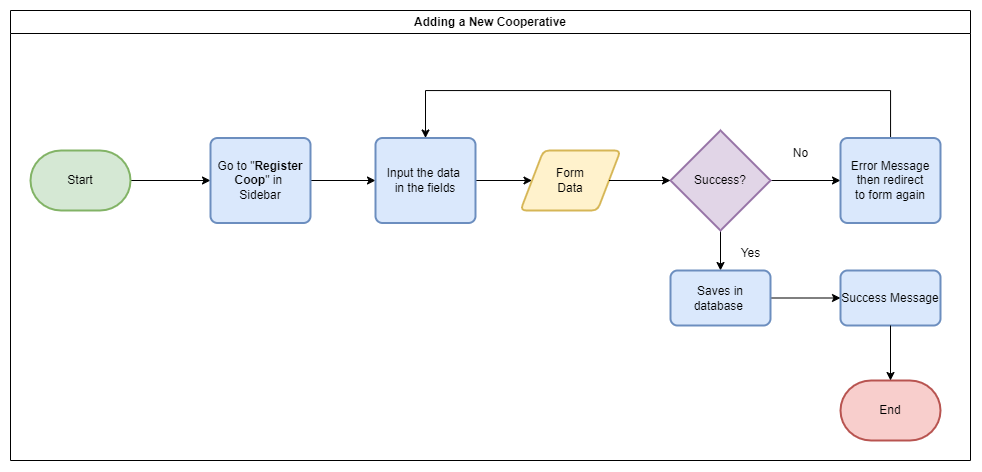

The diagram above was exported from draw.io. Its source (the exported page's mxGraphModel, read from the mxfile embedded in the PNG):
<mxGraphModel dx="1235" dy="1831" grid="1" gridSize="10" guides="1" tooltips="1" connect="1" arrows="1" fold="1" page="1" pageScale="1" pageWidth="850" pageHeight="1100" math="0" shadow="0">
  <root>
    <mxCell id="0" />
    <mxCell id="1" parent="0" />
    <mxCell id="2" style="edgeStyle=orthogonalEdgeStyle;rounded=0;orthogonalLoop=1;jettySize=auto;html=1;entryX=0;entryY=0.5;entryDx=0;entryDy=0;" edge="1" source="3" target="6" parent="1">
      <mxGeometry relative="1" as="geometry" />
    </mxCell>
    <mxCell id="3" value="Start" style="strokeWidth=2;html=1;shape=mxgraph.flowchart.terminator;whiteSpace=wrap;fillColor=#d5e8d4;strokeColor=#82b366;" vertex="1" parent="1">
      <mxGeometry x="80" y="60" width="100" height="60" as="geometry" />
    </mxCell>
    <mxCell id="4" value="End" style="strokeWidth=2;html=1;shape=mxgraph.flowchart.terminator;whiteSpace=wrap;fillColor=#f8cecc;strokeColor=#b85450;" vertex="1" parent="1">
      <mxGeometry x="890" y="290" width="100" height="60" as="geometry" />
    </mxCell>
    <mxCell id="5" style="edgeStyle=orthogonalEdgeStyle;rounded=0;orthogonalLoop=1;jettySize=auto;html=1;entryX=0;entryY=0.5;entryDx=0;entryDy=0;" edge="1" source="6" target="8" parent="1">
      <mxGeometry relative="1" as="geometry">
        <mxPoint x="436.5" y="90" as="targetPoint" />
      </mxGeometry>
    </mxCell>
    <mxCell id="6" value="Go to &quot;&lt;b&gt;Register Coop&lt;/b&gt;&quot; in&amp;nbsp;&lt;br&gt;Sidebar" style="rounded=1;whiteSpace=wrap;html=1;absoluteArcSize=1;arcSize=14;strokeWidth=2;fillColor=#dae8fc;strokeColor=#6c8ebf;" vertex="1" parent="1">
      <mxGeometry x="260" y="47.5" width="100" height="85" as="geometry" />
    </mxCell>
    <mxCell id="7" style="edgeStyle=orthogonalEdgeStyle;rounded=0;orthogonalLoop=1;jettySize=auto;html=1;entryX=0;entryY=0.5;entryDx=0;entryDy=0;" edge="1" source="8" target="9" parent="1">
      <mxGeometry relative="1" as="geometry" />
    </mxCell>
    <mxCell id="8" value="Input the data&amp;nbsp;&lt;div&gt;in the fields&lt;/div&gt;" style="rounded=1;whiteSpace=wrap;html=1;absoluteArcSize=1;arcSize=14;strokeWidth=2;fillColor=#dae8fc;strokeColor=#6c8ebf;" vertex="1" parent="1">
      <mxGeometry x="425" y="47.5" width="100" height="85" as="geometry" />
    </mxCell>
    <mxCell id="9" value="Form&lt;div&gt;Data&lt;/div&gt;" style="shape=parallelogram;html=1;strokeWidth=2;perimeter=parallelogramPerimeter;whiteSpace=wrap;rounded=1;arcSize=12;size=0.23;fillColor=#fff2cc;strokeColor=#d6b656;" vertex="1" parent="1">
      <mxGeometry x="570" y="60" width="100" height="60" as="geometry" />
    </mxCell>
    <mxCell id="10" style="edgeStyle=orthogonalEdgeStyle;rounded=0;orthogonalLoop=1;jettySize=auto;html=1;entryX=0;entryY=0.5;entryDx=0;entryDy=0;" edge="1" source="12" target="15" parent="1">
      <mxGeometry relative="1" as="geometry" />
    </mxCell>
    <mxCell id="11" style="edgeStyle=orthogonalEdgeStyle;rounded=0;orthogonalLoop=1;jettySize=auto;html=1;entryX=0.5;entryY=0;entryDx=0;entryDy=0;" edge="1" source="12" target="17" parent="1">
      <mxGeometry relative="1" as="geometry" />
    </mxCell>
    <mxCell id="12" value="Success?" style="strokeWidth=2;html=1;shape=mxgraph.flowchart.decision;whiteSpace=wrap;fillColor=#e1d5e7;strokeColor=#9673a6;" vertex="1" parent="1">
      <mxGeometry x="720" y="40" width="100" height="100" as="geometry" />
    </mxCell>
    <mxCell id="13" style="edgeStyle=orthogonalEdgeStyle;rounded=0;orthogonalLoop=1;jettySize=auto;html=1;entryX=0;entryY=0.5;entryDx=0;entryDy=0;entryPerimeter=0;" edge="1" source="9" target="12" parent="1">
      <mxGeometry relative="1" as="geometry" />
    </mxCell>
    <mxCell id="14" style="edgeStyle=orthogonalEdgeStyle;rounded=0;orthogonalLoop=1;jettySize=auto;html=1;entryX=0.5;entryY=0;entryDx=0;entryDy=0;" edge="1" source="15" target="8" parent="1">
      <mxGeometry relative="1" as="geometry">
        <Array as="points">
          <mxPoint x="940" />
          <mxPoint x="475" />
        </Array>
      </mxGeometry>
    </mxCell>
    <mxCell id="15" value="Error Message&lt;div&gt;then redirect&lt;/div&gt;&lt;div&gt;to form again&lt;/div&gt;" style="rounded=1;whiteSpace=wrap;html=1;absoluteArcSize=1;arcSize=14;strokeWidth=2;fillColor=#dae8fc;strokeColor=#6c8ebf;" vertex="1" parent="1">
      <mxGeometry x="890" y="47.5" width="100" height="85" as="geometry" />
    </mxCell>
    <mxCell id="16" style="edgeStyle=orthogonalEdgeStyle;rounded=0;orthogonalLoop=1;jettySize=auto;html=1;entryX=0;entryY=0.5;entryDx=0;entryDy=0;" edge="1" source="17" target="18" parent="1">
      <mxGeometry relative="1" as="geometry" />
    </mxCell>
    <mxCell id="17" value="Saves in database&amp;nbsp;" style="rounded=1;whiteSpace=wrap;html=1;absoluteArcSize=1;arcSize=14;strokeWidth=2;fillColor=#dae8fc;strokeColor=#6c8ebf;" vertex="1" parent="1">
      <mxGeometry x="720" y="180" width="100" height="55" as="geometry" />
    </mxCell>
    <mxCell id="18" value="Success Message" style="rounded=1;whiteSpace=wrap;html=1;absoluteArcSize=1;arcSize=14;strokeWidth=2;fillColor=#dae8fc;strokeColor=#6c8ebf;" vertex="1" parent="1">
      <mxGeometry x="890" y="180" width="100" height="55" as="geometry" />
    </mxCell>
    <mxCell id="19" style="edgeStyle=orthogonalEdgeStyle;rounded=0;orthogonalLoop=1;jettySize=auto;html=1;entryX=0.5;entryY=0;entryDx=0;entryDy=0;entryPerimeter=0;" edge="1" source="18" target="4" parent="1">
      <mxGeometry relative="1" as="geometry" />
    </mxCell>
    <mxCell id="20" value="Adding a New Cooperative" style="swimlane;whiteSpace=wrap;html=1;" vertex="1" parent="1">
      <mxGeometry x="60" y="-80" width="960" height="450" as="geometry" />
    </mxCell>
    <mxCell id="21" value="Yes" style="text;html=1;align=center;verticalAlign=middle;resizable=0;points=[];autosize=1;strokeColor=none;fillColor=none;" vertex="1" parent="1">
      <mxGeometry x="780" y="148" width="40" height="30" as="geometry" />
    </mxCell>
    <mxCell id="22" value="No" style="text;html=1;align=center;verticalAlign=middle;resizable=0;points=[];autosize=1;strokeColor=none;fillColor=none;" vertex="1" parent="1">
      <mxGeometry x="830" y="48" width="40" height="30" as="geometry" />
    </mxCell>
  </root>
</mxGraphModel>